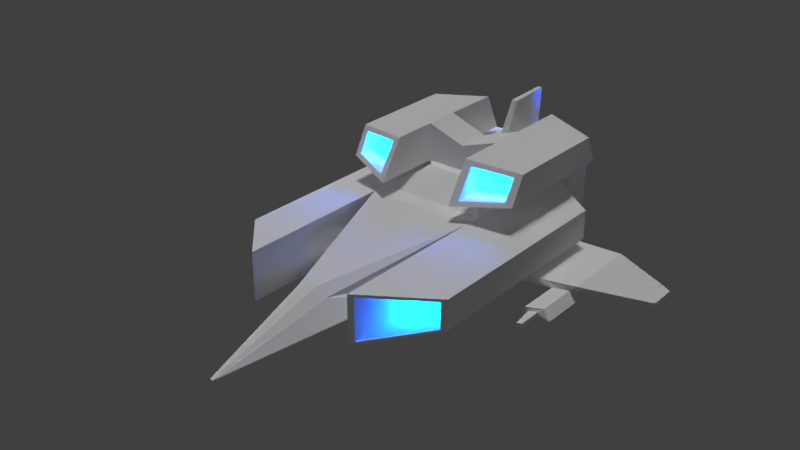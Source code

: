 # Source: pilot_low.blend  (saved by Blender 2.79.0; exported with 4.5.12 LTS)
import bpy
from mathutils import Matrix  # noqa: F401  (used for matrix-valued properties, if any)

bpy.ops.wm.read_factory_settings(use_empty=True)
scene = bpy.context.scene
scene.name = 'Scene'

# ---- collections
col_collection_1 = bpy.data.collections.new('Collection 1'); scene.collection.children.link(col_collection_1)

# ---- images (referenced by path relative to the original .blend; pixels are not part of the script)
import os
ASSET_DIR = os.environ.get("B2B_ASSET_DIR", "")  # directory of the original .blend (textures are referenced by path, not embedded)
HERE = os.path.dirname(os.path.abspath(__file__))  # packed textures are extracted next to this script under _unpacked/

def load_image(name, relpath, width, height, colorspace="sRGB"):
    """Load a texture the original file referenced (path relative to the .blend, or extracted next to this script)."""
    p = next((c for c in (os.path.join(HERE, relpath), os.path.join(ASSET_DIR, relpath)) if relpath and os.path.exists(c)), "")
    if p:
        img = bpy.data.images.load(p, check_existing=True)
        img.name = name
    else:  # same state as the original file: an image datablock whose file is absent (Cycles renders it pink)
        img = bpy.data.images.new(name, width, height)
        img.source = "FILE"
        img.filepath = "//" + (relpath or name)
    img.colorspace_settings.name = colorspace
    return img
img_material_diffuse_color = load_image('Material Diffuse Color', '', 1024, 1024, 'sRGB')

# ---- materials (node trees are filled in below, after node groups)
mat_material = bpy.data.materials.new('Material')
mat_material.alpha_threshold = 0.0
mat_material.preview_render_type = 'CUBE'
mat_material.diffuse_color = (0.0, 0.0, 0.0, 1.0)
mat_material.roughness = 0.5
mat_material.line_color = (0.0, 0.0, 0.0, 1.0)
mat_material_001 = bpy.data.materials.new('Material.001')
mat_material_001.alpha_threshold = 0.0
mat_material_001.preview_render_type = 'CUBE'
mat_material_001.roughness = 0.5

# ---- material node trees
mat_material.use_nodes = True; mat_material.node_tree.nodes.clear()
_N = mat_material.node_tree.nodes; _L = mat_material.node_tree.links
n0 = _N.new('ShaderNodeOutputMaterial'); n0.name = 'Material Output'; n0.location = (300, 300)
n1 = _N.new('ShaderNodeBsdfDiffuse'); n1.name = 'Diffuse BSDF'; n1.location = (110, 300)
n1.inputs[0].default_value = (1.0, 1.0, 1.0, 1.0)
n1.inputs[1].default_value = 1.0
n2 = _N.new('ShaderNodeAmbientOcclusion'); n2.name = 'Ambient Occlusion'; n2.location = (100, 200)
n2.samples = 1
n2.inputs[0].default_value = (0.8, 0.07251, 0.006739, 1.0)
n2.inputs[1].default_value = 0.0
n3 = _N.new('ShaderNodeTexImage'); n3.name = 'Image Texture'; n3.location = (0, 0)
n3.width = 140
n3.image = img_material_diffuse_color
_L.new(n1.outputs[0], n0.inputs[0])
_L.new(n2.outputs[0], n0.inputs[1])
n0.is_active_output = True
mat_material_001.use_nodes = True; mat_material_001.node_tree.nodes.clear()
_N = mat_material_001.node_tree.nodes; _L = mat_material_001.node_tree.links
n0 = _N.new('ShaderNodeOutputMaterial'); n0.name = 'Material Output'; n0.location = (300, 300)
n1 = _N.new('ShaderNodeBsdfDiffuse'); n1.name = 'Diffuse BSDF'; n1.location = (10, 300)
n1.inputs[0].default_value = (0.01146, 0.01036, 0.03309, 1.0)
n2 = _N.new('ShaderNodeBsdfDiffuse'); n2.name = 'Diffuse BSDF.001'; n2.location = (110, 200)
_L.new(n1.outputs[0], n0.inputs[0])
_L.new(n2.outputs[0], n0.inputs[1])
n0.is_active_output = True

# ---- world
world_world = bpy.data.worlds.new('World'); scene.world = world_world
world_world.color = (0.05088, 0.05088, 0.05088)
world_world.use_sun_shadow = False
world_world.sun_shadow_jitter_overblur = 0.0
world_world.cycles.sampling_method = 'MANUAL'

# ---- lights
light_spot = bpy.data.lights.new('Spot', 'SPOT')
light_spot.transmission_factor = 0.0
light_spot.energy = 100.0
light_spot.shadow_buffer_clip_start = 0.5
light_spot.shadow_soft_size = 0.1
light_spot.shadow_maximum_resolution = 0.006
light_spot.use_absolute_resolution = True
light_sun = bpy.data.lights.new('Sun', 'SUN')
light_sun.transmission_factor = 0.0
light_sun.angle = 0.1993
light_sun.energy = 1.0
light_sun.shadow_buffer_clip_start = 0.5
light_sun.shadow_soft_size = 0.1
light_sun.shadow_cascade_max_distance = 1000.0
light_point = bpy.data.lights.new('Point', 'POINT')
light_point.color = (0.0, 0.1337, 1.0)
light_point.transmission_factor = 0.0
light_point.energy = 100.0
light_point.shadow_buffer_clip_start = 0.5
light_point.shadow_soft_size = 0.2
light_point.shadow_maximum_resolution = 0.006
light_point.use_absolute_resolution = True
light_point.cycles.max_bounces = 200

# ---- meshes
me_cube = bpy.data.meshes.new('Cube')
me_cube.from_pydata([(0.7342, 1.0, -1.0), (0.7608, -0.2714, -1.0), (1.0, 1.0, 0.3999), (1.0, -0.6785, 0.3999), (1.0, -1.0, 0.4064), (1.0, 1.596, 0.4064), (1.0, 1.566, -0.4902), (1.0, -1.0, -0.4902), (2.05, 1.0, 0.2305), (2.05, -1.0, 0.2305), (2.05, 1.0, -0.3226), (2.05, -1.0, -0.3226), (1.0, -3.924, -0.4902), (1.0, -3.924, 0.4064), (2.05, -2.873, -0.3226), (2.05, -2.873, 0.2305), (1.0, 1.75, 0.5506), (1.0, 1.75, -0.4902), (0.855, 1.005, 0.5582), (0.5203, -0.01965, 0.6837), (0.303, -3.632, -0.05406), (0.8339, -2.583, -0.3086), (0.03075, -5.749, -0.5689), (0.03075, -5.749, -0.596), (0.6991, 0.8179, 0.6837), (0.6991, 0.1671, 0.6837), (0.6991, 0.8179, 1.386), (0.6991, 0.1671, 1.386), (1.683, 0.8179, 1.301), (1.683, 0.1671, 1.301), (1.683, 0.8179, 0.7974), (1.683, 0.1671, 0.7974), (0.6991, -1.128, 0.6837), (0.6991, -0.6843, 1.386), (1.683, -0.7213, 0.7974), (1.683, -0.4482, 1.301), (0.6991, 1.899, 1.386), (0.6991, 2.225, 0.6837), (1.683, 1.561, 1.301), (1.683, 1.797, 0.7974), (1.048, 1.11, -0.4902), (1.048, -0.6343, -0.4902), (1.118, 1.106, -0.4902), (1.118, -0.6343, -0.4902), (1.048, 1.11, -0.6182), (1.048, -0.6343, -0.6182), (1.118, 1.106, -0.6182), (1.118, -0.6343, -0.6182), (2.649, 1.312, -0.5436), (2.649, -0.154, -0.5436), (2.649, 1.312, -0.6514), (2.535, -0.154, -0.6514), (3.581, 1.422, -0.9852), (3.581, 0.8802, -0.9852), (3.581, 1.422, -1.025), (3.581, 0.8802, -1.025), (1.065, 2.279, 0.56), (1.065, 1.75, -0.5489), (1.065, 2.645, 0.4651), (1.065, 2.645, -0.5489), (2.178, 1.249, -0.5271), (2.178, 1.249, -0.6412), (2.178, -0.3018, -0.5271), (2.265, -0.3018, -0.6412), (1.837, 1.203, -0.6338), (1.837, 1.203, -0.5153), (1.837, -0.4085, -0.5153), (1.837, -0.4085, -0.6338), (2.644, 1.146, -0.855), (2.644, -0.154, -0.855), (2.238, -0.3018, -0.8448), (2.173, 1.083, -0.8448), (2.26, -1.076, -0.6465), (2.53, -0.9279, -0.6567), (2.234, -1.076, -0.85), (2.64, -0.9279, -0.8603), (2.314, -1.031, -0.7109), (2.454, -1.008, -0.7149), (2.312, -1.031, -0.7918), (2.453, -1.008, -0.7958), (2.374, -1.488, -0.714), (2.455, -1.429, -0.718), (2.372, -1.488, -0.7949), (2.454, -1.429, -0.799), (0.3399, -1.0, 0.4064), (0.3399, 1.15, 0.4064), (0.4462, 1.0, -1.0), (0.3399, -0.2714, -1.0), (0.3399, 1.0, 0.3999), (0.3399, -0.6785, 0.3999), (0.103, -3.632, 0.07883), (0.3399, 1.421, -0.4902), (0.3399, -1.0, -0.4902), (0.08194, 1.253, 0.5506), (0.3399, 1.75, -0.4902), (0.2906, 1.005, 0.6837), (0.1769, -0.01965, 0.6837), (0.2835, -2.063, -0.3086), (0.01045, -5.749, -0.5689), (0.01045, -5.749, -0.596), (0.2376, 0.8179, 0.6837), (0.2376, 0.1671, 0.6837), (0.2376, 0.8179, 1.226), (0.2376, 0.1671, 1.226), (0.07334, 2.429, 0.6093), (0.3621, 1.75, -0.5489), (0.0853, 2.645, 0.4651), (0.0853, 2.645, -0.5489), (0.05318, 1.732, 1.526), (0.04459, 2.562, 1.553), (0.9512, 2.725, -0.4306), (0.9512, 2.725, 0.3469), (0.1996, 2.725, 0.3469), (0.1996, 2.725, -0.4306), (0.7574, 1.936, -0.2301), (0.7574, 1.936, 0.1464), (0.3934, 1.936, 0.1464), (0.3934, 1.936, -0.2301), (1.071, -3.853, -0.4301), (1.071, -3.853, 0.3458), (1.979, -2.943, -0.2851), (1.979, -2.943, 0.1936), (1.216, -3.078, -0.3065), (1.216, -3.078, 0.221), (1.834, -2.46, -0.2079), (1.834, -2.46, 0.1175), (0.8477, 1.891, 1.282), (0.8477, 2.118, 0.7919), (1.535, 1.655, 1.223), (1.535, 1.819, 0.8713), (1.022, 1.349, 1.16), (1.022, 1.461, 0.919), (1.36, 1.233, 1.131), (1.36, 1.314, 0.958), (0.8333, -1.023, 0.7814), (0.8333, -0.7009, 1.292), (1.549, -0.7279, 0.8641), (1.549, -0.5292, 1.231), (1.021, -0.2944, 0.9182), (1.021, -0.141, 1.161), (1.361, -0.1538, 0.9575), (1.361, -0.05937, 1.132), (-0.7342, 1.0, -1.0), (-0.7608, -0.2714, -1.0), (0.0, -1.0, 0.4064), (0.0, 1.116, 0.4064), (-1.0, 1.0, 0.3999), (-1.0, -0.6785, 0.3999), (-1.0, -1.0, 0.4064), (-1.0, 1.596, 0.4064), (0.0, 1.0, -1.0), (0.0, -0.2714, -1.0), (0.0, 1.0, 0.3999), (0.0, -0.6785, 0.3999), (-1.0, 1.566, -0.4902), (0.0, 1.346, -0.4902), (-1.0, -1.0, -0.4902), (0.0, -1.0, -0.4902), (-2.05, 1.0, 0.2305), (-2.05, -1.0, 0.2305), (-2.05, 1.0, -0.3226), (-2.05, -1.0, -0.3226), (-1.0, -3.924, -0.4902), (-1.0, -3.924, 0.4064), (-2.05, -2.873, -0.3226), (-2.05, -2.873, 0.2305), (-1.0, 1.75, 0.5506), (0.0, 1.253, 0.4064), (-1.0, 1.75, -0.4902), (0.0, 1.75, -0.4902), (-0.855, 1.005, 0.5582), (-0.5203, -0.01965, 0.6837), (0.0, 1.005, 0.6837), (0.0, -0.01965, 0.6837), (-0.303, -3.632, -0.05406), (0.0, -3.632, 0.07883), (-0.8339, -2.583, -0.3086), (0.0, -1.796, -0.6039), (-0.03075, -5.749, -0.5689), (0.0, -5.749, -0.5689), (-0.03075, -5.749, -0.596), (0.0, -5.749, -0.596), (-0.6991, 0.8179, 0.6837), (-0.6991, 0.1671, 0.6837), (0.0, 0.8179, 0.6837), (0.0, 0.1671, 0.6837), (-0.6991, 0.8179, 1.386), (-0.6991, 0.1671, 1.386), (0.0, 0.8179, 1.144), (0.0, 0.1671, 1.144), (-1.683, 0.8179, 1.301), (-1.683, 0.1671, 1.301), (-1.683, 0.8179, 0.7974), (-1.683, 0.1671, 0.7974), (-0.6991, -1.128, 0.6837), (-0.6991, -0.6843, 1.386), (-1.683, -0.7213, 0.7974), (-1.683, -0.4482, 1.301), (-0.6991, 1.899, 1.386), (-0.6991, 2.225, 0.6837), (-1.683, 1.561, 1.301), (-1.683, 1.797, 0.7974), (-1.048, 1.11, -0.4902), (-1.048, -0.6343, -0.4902), (-1.118, 1.106, -0.4902), (-1.118, -0.6343, -0.4902), (-1.048, 1.11, -0.6182), (-1.048, -0.6343, -0.6182), (-1.118, 1.106, -0.6182), (-1.118, -0.6343, -0.6182), (-2.649, 1.312, -0.5436), (-2.649, -0.154, -0.5436), (-2.649, 1.312, -0.6514), (-2.535, -0.154, -0.6514), (-3.581, 1.422, -0.9852), (-3.581, 0.8802, -0.9852), (-3.581, 1.422, -1.025), (-3.581, 0.8802, -1.025), (-1.065, 2.279, 0.56), (0.0, 2.47, 0.4651), (-1.065, 1.75, -0.5489), (0.0, 1.75, -0.5489), (-1.065, 2.645, 0.4651), (0.0, 2.583, 0.4651), (-1.065, 2.645, -0.5489), (0.0, 2.583, -0.5489), (-2.178, 1.249, -0.5271), (-2.178, 1.249, -0.6412), (-2.178, -0.3018, -0.5271), (-2.265, -0.3018, -0.6412), (-1.837, 1.203, -0.6338), (-1.837, 1.203, -0.5153), (-1.837, -0.4085, -0.5153), (-1.837, -0.4085, -0.6338), (-2.644, 1.146, -0.855), (-2.644, -0.154, -0.855), (-2.238, -0.3018, -0.8448), (-2.173, 1.083, -0.8448), (-2.26, -1.076, -0.6465), (-2.53, -0.9279, -0.6567), (-2.234, -1.076, -0.85), (-2.64, -0.9279, -0.8603), (-2.314, -1.031, -0.7109), (-2.454, -1.008, -0.7149), (-2.312, -1.031, -0.7918), (-2.453, -1.008, -0.7958), (-2.374, -1.488, -0.714), (-2.455, -1.429, -0.718), (-2.372, -1.488, -0.7949), (-2.454, -1.429, -0.799), (-0.3399, -1.0, 0.4064), (-0.3399, 1.15, 0.4064), (-0.4462, 1.0, -1.0), (-0.3399, -0.2714, -1.0), (-0.3399, 1.0, 0.3999), (-0.3399, -0.6785, 0.3999), (-0.103, -3.632, 0.07883), (-0.3399, 1.421, -0.4902), (-0.3399, -1.0, -0.4902), (-0.08194, 1.253, 0.5506), (-0.3399, 1.75, -0.4902), (-0.2906, 1.005, 0.6837), (-0.1769, -0.01965, 0.6837), (-0.2835, -2.063, -0.3086), (-0.01045, -5.749, -0.5689), (-0.01045, -5.749, -0.596), (-0.2376, 0.8179, 0.6837), (-0.2376, 0.1671, 0.6837), (-0.2376, 0.8179, 1.226), (-0.2376, 0.1671, 1.226), (-0.07334, 2.429, 0.6093), (-0.3621, 1.75, -0.5489), (-0.0853, 2.645, 0.4651), (-0.0853, 2.645, -0.5489), (-0.05318, 1.732, 1.526), (0.0, 1.732, 1.526), (-0.04459, 2.562, 1.553), (0.0, 2.559, 1.553), (-0.9512, 2.725, -0.4306), (-0.9512, 2.725, 0.3469), (-0.1996, 2.725, 0.3469), (-0.1996, 2.725, -0.4306), (-0.7574, 1.936, -0.2301), (-0.7574, 1.936, 0.1464), (-0.3934, 1.936, 0.1464), (-0.3934, 1.936, -0.2301), (-1.071, -3.853, -0.4301), (-1.071, -3.853, 0.3458), (-1.979, -2.943, -0.2851), (-1.979, -2.943, 0.1936), (-1.216, -3.078, -0.3065), (-1.216, -3.078, 0.221), (-1.834, -2.46, -0.2079), (-1.834, -2.46, 0.1175), (-0.8477, 1.891, 1.282), (-0.8477, 2.118, 0.7919), (-1.535, 1.655, 1.223), (-1.535, 1.819, 0.8713), (-1.022, 1.349, 1.16), (-1.022, 1.461, 0.919), (-1.36, 1.233, 1.131), (-1.36, 1.314, 0.958), (-0.8333, -1.023, 0.7814), (-0.8333, -0.7009, 1.292), (-1.549, -0.7279, 0.8641), (-1.549, -0.5292, 1.231), (-1.021, -0.2944, 0.9182), (-1.021, -0.141, 1.161), (-1.361, -0.1538, 0.9575), (-1.361, -0.05937, 1.132)], [], [(91, 155, 169, 94), (92, 7, 21, 97), (5, 2, 3, 4), (0, 6, 7, 1), (5, 4, 9, 8), (88, 85, 145, 152), (91, 86, 150, 155), (84, 89, 153, 144), (88, 152, 172, 95), (86, 87, 151, 150), (87, 92, 157, 151), (10, 8, 9, 11), (7, 6, 40, 41), (9, 4, 13, 15), (6, 5, 8, 10), (12, 14, 120, 118), (11, 9, 15, 14), (4, 7, 12, 13), (7, 11, 14, 12), (93, 16, 56, 104), (85, 5, 16, 93), (5, 6, 17, 16), (95, 172, 184, 100), (3, 2, 18, 19), (89, 3, 19, 96), (97, 21, 23, 99), (84, 144, 175, 90), (7, 4, 20, 21), (99, 98, 179, 181), (21, 20, 22, 23), (90, 175, 179, 98), (100, 184, 188, 102), (96, 19, 25, 101), (19, 18, 24, 25), (102, 188, 189, 103), (101, 25, 27, 103), (24, 26, 36, 37), (31, 30, 28, 29), (29, 27, 33, 35), (25, 24, 30, 31), (26, 27, 29, 28), (34, 35, 137, 136), (31, 29, 35, 34), (27, 25, 32, 33), (25, 31, 34, 32), (36, 38, 128, 126), (30, 24, 37, 39), (26, 28, 38, 36), (28, 30, 39, 38), (43, 41, 45, 47), (11, 7, 41, 43), (10, 11, 43, 42), (6, 10, 42, 40), (45, 44, 46, 47), (61, 60, 48, 50), (40, 42, 46, 44), (41, 40, 44, 45), (49, 51, 55, 53), (60, 62, 49, 48), (62, 63, 51, 49), (61, 50, 68, 71), (52, 53, 55, 54), (48, 49, 53, 52), (50, 48, 52, 54), (51, 50, 54, 55), (104, 56, 58, 106), (94, 169, 221, 105), (16, 17, 57, 56), (106, 107, 225, 223), (105, 221, 225, 107), (56, 57, 59, 58), (67, 64, 61, 63), (66, 67, 63, 62), (65, 66, 62, 60), (64, 65, 60, 61), (46, 42, 65, 64), (42, 43, 66, 65), (43, 47, 67, 66), (47, 46, 64, 67), (70, 71, 68, 69), (69, 51, 73, 75), (50, 51, 69, 68), (63, 61, 71, 70), (75, 73, 77, 79), (51, 63, 72, 73), (70, 69, 75, 74), (63, 70, 74, 72), (76, 78, 82, 80), (74, 75, 79, 78), (72, 74, 78, 76), (73, 72, 76, 77), (81, 80, 82, 83), (77, 76, 80, 81), (79, 77, 81, 83), (78, 79, 83, 82), (57, 105, 107, 59), (58, 59, 110, 111), (17, 94, 105, 57), (219, 104, 106, 223), (185, 101, 103, 189), (26, 102, 103, 27), (173, 96, 101, 185), (24, 100, 102, 26), (20, 90, 98, 22), (23, 22, 98, 99), (4, 84, 90, 20), (177, 97, 99, 181), (153, 89, 96, 173), (18, 95, 100, 24), (145, 85, 93, 167), (93, 104, 109, 108), (1, 7, 92, 87), (0, 1, 87, 86), (2, 88, 95, 18), (4, 3, 89, 84), (6, 0, 86, 91), (2, 5, 85, 88), (157, 92, 97, 177), (6, 91, 94, 17), (275, 108, 109, 277), (167, 93, 108, 275), (104, 219, 277, 109), (112, 111, 115, 116), (59, 107, 113, 110), (106, 58, 111, 112), (107, 106, 112, 113), (115, 114, 117, 116), (110, 113, 117, 114), (111, 110, 114, 115), (113, 112, 116, 117), (118, 120, 124, 122), (14, 15, 121, 120), (15, 13, 119, 121), (13, 12, 118, 119), (123, 122, 124, 125), (120, 121, 125, 124), (121, 119, 123, 125), (119, 118, 122, 123), (126, 128, 132, 130), (37, 36, 126, 127), (39, 37, 127, 129), (38, 39, 129, 128), (131, 130, 132, 133), (127, 126, 130, 131), (129, 127, 131, 133), (128, 129, 133, 132), (134, 136, 140, 138), (32, 34, 136, 134), (33, 32, 134, 135), (35, 33, 135, 137), (139, 138, 140, 141), (135, 134, 138, 139), (137, 135, 139, 141), (136, 137, 141, 140), (257, 260, 169, 155), (258, 263, 176, 156), (149, 148, 147, 146), (142, 143, 156, 154), (149, 158, 159, 148), (254, 152, 145, 251), (257, 155, 150, 252), (250, 144, 153, 255), (254, 261, 172, 152), (252, 150, 151, 253), (253, 151, 157, 258), (160, 161, 159, 158), (156, 203, 202, 154), (159, 165, 163, 148), (154, 160, 158, 149), (162, 286, 288, 164), (161, 164, 165, 159), (148, 163, 162, 156), (156, 162, 164, 161), (259, 270, 218, 166), (251, 259, 166, 149), (149, 166, 168, 154), (261, 266, 184, 172), (147, 171, 170, 146), (255, 262, 171, 147), (263, 265, 180, 176), (250, 256, 175, 144), (156, 176, 174, 148), (265, 181, 179, 264), (176, 180, 178, 174), (256, 264, 179, 175), (266, 268, 188, 184), (262, 267, 183, 171), (171, 183, 182, 170), (268, 269, 189, 188), (267, 269, 187, 183), (182, 199, 198, 186), (193, 191, 190, 192), (191, 197, 195, 187), (183, 193, 192, 182), (186, 190, 191, 187), (196, 304, 305, 197), (193, 196, 197, 191), (187, 195, 194, 183), (183, 194, 196, 193), (198, 294, 296, 200), (192, 201, 199, 182), (186, 198, 200, 190), (190, 200, 201, 192), (205, 209, 207, 203), (161, 205, 203, 156), (160, 204, 205, 161), (154, 202, 204, 160), (207, 209, 208, 206), (227, 212, 210, 226), (202, 206, 208, 204), (203, 207, 206, 202), (211, 215, 217, 213), (226, 210, 211, 228), (228, 211, 213, 229), (227, 237, 234, 212), (214, 216, 217, 215), (210, 214, 215, 211), (212, 216, 214, 210), (213, 217, 216, 212), (270, 272, 222, 218), (260, 271, 221, 169), (166, 218, 220, 168), (272, 223, 225, 273), (271, 273, 225, 221), (218, 222, 224, 220), (233, 229, 227, 230), (232, 228, 229, 233), (231, 226, 228, 232), (230, 227, 226, 231), (208, 230, 231, 204), (204, 231, 232, 205), (205, 232, 233, 209), (209, 233, 230, 208), (236, 235, 234, 237), (235, 241, 239, 213), (212, 234, 235, 213), (229, 236, 237, 227), (241, 245, 243, 239), (213, 239, 238, 229), (236, 240, 241, 235), (229, 238, 240, 236), (242, 246, 248, 244), (240, 244, 245, 241), (238, 242, 244, 240), (239, 243, 242, 238), (247, 249, 248, 246), (243, 247, 246, 242), (245, 249, 247, 243), (244, 248, 249, 245), (220, 224, 273, 271), (222, 279, 278, 224), (168, 220, 271, 260), (219, 223, 272, 270), (185, 189, 269, 267), (186, 187, 269, 268), (173, 185, 267, 262), (182, 186, 268, 266), (174, 178, 264, 256), (180, 265, 264, 178), (148, 174, 256, 250), (177, 181, 265, 263), (153, 173, 262, 255), (170, 182, 266, 261), (145, 167, 259, 251), (259, 274, 276, 270), (143, 253, 258, 156), (142, 252, 253, 143), (146, 170, 261, 254), (148, 250, 255, 147), (154, 257, 252, 142), (146, 254, 251, 149), (157, 177, 263, 258), (154, 168, 260, 257), (275, 277, 276, 274), (167, 275, 274, 259), (270, 276, 277, 219), (280, 284, 283, 279), (224, 278, 281, 273), (272, 280, 279, 222), (273, 281, 280, 272), (283, 284, 285, 282), (278, 282, 285, 281), (279, 283, 282, 278), (281, 285, 284, 280), (286, 290, 292, 288), (164, 288, 289, 165), (165, 289, 287, 163), (163, 287, 286, 162), (291, 293, 292, 290), (288, 292, 293, 289), (289, 293, 291, 287), (287, 291, 290, 286), (294, 298, 300, 296), (199, 295, 294, 198), (201, 297, 295, 199), (200, 296, 297, 201), (299, 301, 300, 298), (295, 299, 298, 294), (297, 301, 299, 295), (296, 300, 301, 297), (302, 306, 308, 304), (194, 302, 304, 196), (195, 303, 302, 194), (197, 305, 303, 195), (307, 309, 308, 306), (303, 307, 306, 302), (305, 309, 307, 303), (304, 308, 309, 305)])
_uv = me_cube.uv_layers.new(name='UVMap')
_uv.uv.foreach_set('vector', [0.975, 0.1779, 0.9857, 0.1696, 0.9921, 0.1843, 0.9811, 0.1892, 0.8688, 0.0923, 0.8634, 0.1568, 0.6571, 0.137, 0.7368, 0.0556, 0.9445, 0.224, 0.9296, 0.2287, 0.8727, 0.2258, 0.8579, 0.2122, 0.9505, 0.1655, 0.954, 0.192, 0.8634, 0.1568, 0.9128, 0.1427, 0.9445, 0.224, 0.8579, 0.2122, 0.8703, 0.1924, 0.9169, 0.2005, 0.9367, 0.2465, 0.9406, 0.2455, 0.9412, 0.2542, 0.9379, 0.2543, 0.975, 0.1779, 0.9587, 0.1594, 0.9724, 0.1485, 0.9857, 0.1696, 0.8333, 0.2802, 0.8645, 0.2754, 0.8711, 0.3063, 0.831, 0.3209, 0.9367, 0.2465, 0.9379, 0.2543, 0.9313, 0.2541, 0.9309, 0.2492, 0.9587, 0.1594, 0.9237, 0.1227, 0.9366, 0.1072, 0.9724, 0.1485, 0.9237, 0.1227, 0.8688, 0.0923, 0.886, 0.06043, 0.9366, 0.1072, 0.917, 0.192, 0.9169, 0.2005, 0.8703, 0.1924, 0.8734, 0.1802, 0.8634, 0.1568, 0.954, 0.192, 0.9317, 0.177, 0.8849, 0.1595, 0.8703, 0.1924, 0.8579, 0.2122, 0.8592, 0.1852, 0.8613, 0.1876, 0.954, 0.192, 0.9445, 0.224, 0.9169, 0.2005, 0.917, 0.192, 0.8593, 0.1847, 0.8619, 0.1827, 0.8613, 0.184, 0.8594, 0.1846, 0.8734, 0.1802, 0.8703, 0.1924, 0.8613, 0.1876, 0.8619, 0.1827, 0.8579, 0.2122, 0.8634, 0.1568, 0.8593, 0.1847, 0.8592, 0.1852, 0.8634, 0.1568, 0.8734, 0.1802, 0.8619, 0.1827, 0.8593, 0.1847, 0.9473, 0.2529, 0.9532, 0.225, 0.967, 0.2249, 0.9802, 0.2423, 0.9406, 0.2455, 0.9445, 0.224, 0.9532, 0.225, 0.9473, 0.2529, 0.9445, 0.224, 0.954, 0.192, 0.962, 0.1982, 0.9532, 0.225, 0.9309, 0.2492, 0.9313, 0.2541, 0.9284, 0.2528, 0.9281, 0.2502, 0.8727, 0.2258, 0.9296, 0.2287, 0.9279, 0.2368, 0.9067, 0.2534, 0.8645, 0.2754, 0.8727, 0.2258, 0.9067, 0.2534, 0.9127, 0.2701, 0.7368, 0.0556, 0.6571, 0.137, 0.03316, 0.01556, 0.03202, 0.00688, 0.8333, 0.2802, 0.831, 0.3209, 0.4395, 0.2416, 0.4463, 0.2241, 0.8634, 0.1568, 0.8579, 0.2122, 0.4574, 0.182, 0.6571, 0.137, 0.03202, 0.00688, 0.01177, 0.01645, 5.664e-05, 0.01127, 0.03039, 5.671e-05, 0.6571, 0.137, 0.4574, 0.182, 0.02207, 0.02003, 0.03316, 0.01556, 0.4463, 0.2241, 0.4395, 0.2416, 5.664e-05, 0.01127, 0.01177, 0.01645, 0.9281, 0.2502, 0.9284, 0.2528, 0.9261, 0.2523, 0.9249, 0.2513, 0.9127, 0.2701, 0.9067, 0.2534, 0.9164, 0.251, 0.917, 0.2622, 0.9067, 0.2534, 0.9279, 0.2368, 0.9233, 0.2458, 0.9164, 0.251, 0.9249, 0.2513, 0.9261, 0.2523, 0.9254, 0.2571, 0.9227, 0.2551, 0.917, 0.2622, 0.9164, 0.251, 0.9207, 0.2515, 0.9227, 0.2551, 0.9233, 0.2458, 0.9226, 0.2495, 0.9226, 0.2482, 0.9226, 0.248, 0.9196, 0.2498, 0.9214, 0.2484, 0.9214, 0.249, 0.9202, 0.25, 0.9202, 0.25, 0.9207, 0.2515, 0.9192, 0.251, 0.9196, 0.2503, 0.9164, 0.251, 0.9233, 0.2458, 0.9214, 0.2484, 0.9196, 0.2498, 0.9226, 0.2495, 0.9207, 0.2515, 0.9202, 0.25, 0.9214, 0.249, 0.9191, 0.2504, 0.9196, 0.2503, 0.9194, 0.2505, 0.9191, 0.2505, 0.9196, 0.2498, 0.9202, 0.25, 0.9196, 0.2503, 0.9191, 0.2504, 0.9207, 0.2515, 0.9164, 0.251, 0.9188, 0.2509, 0.9192, 0.251, 0.9164, 0.251, 0.9196, 0.2498, 0.9191, 0.2504, 0.9188, 0.2509, 0.9226, 0.2482, 0.9219, 0.2485, 0.9221, 0.2483, 0.9225, 0.2483, 0.9214, 0.2484, 0.9233, 0.2458, 0.9226, 0.248, 0.9221, 0.2481, 0.9226, 0.2495, 0.9214, 0.249, 0.9219, 0.2485, 0.9226, 0.2482, 0.9214, 0.249, 0.9214, 0.2484, 0.9221, 0.2481, 0.9219, 0.2485, 0.8874, 0.1635, 0.8849, 0.1595, 0.89, 0.1591, 0.8936, 0.1598, 0.8734, 0.1802, 0.8634, 0.1568, 0.8849, 0.1595, 0.8874, 0.1635, 0.917, 0.192, 0.8734, 0.1802, 0.8874, 0.1635, 0.9267, 0.1776, 0.954, 0.192, 0.917, 0.192, 0.9267, 0.1776, 0.9317, 0.177, 0.89, 0.1591, 0.9282, 0.1729, 0.9249, 0.1708, 0.8936, 0.1598, 0.9161, 0.1701, 0.9161, 0.1703, 0.9136, 0.1693, 0.9134, 0.1689, 0.9317, 0.177, 0.9267, 0.1776, 0.9249, 0.1708, 0.9282, 0.1729, 0.8849, 0.1595, 0.9317, 0.177, 0.9282, 0.1729, 0.89, 0.1591, 0.9094, 0.1676, 0.9089, 0.1677, 0.9126, 0.1693, 0.9129, 0.1683, 0.9161, 0.1703, 0.9062, 0.1669, 0.9094, 0.1676, 0.9136, 0.1693, 0.9062, 0.1669, 0.907, 0.1673, 0.9089, 0.1677, 0.9094, 0.1676, 0.9161, 0.1701, 0.9134, 0.1689, 0.9135, 0.1691, 0.9147, 0.1689, 0.9132, 0.1687, 0.9129, 0.1683, 0.9126, 0.1693, 0.9131, 0.169, 0.9136, 0.1693, 0.9094, 0.1676, 0.9129, 0.1683, 0.9132, 0.1687, 0.9134, 0.1689, 0.9136, 0.1693, 0.9132, 0.1687, 0.9131, 0.169, 0.9089, 0.1677, 0.9134, 0.1689, 0.9131, 0.169, 0.9126, 0.1693, 0.9802, 0.2423, 0.967, 0.2249, 0.9758, 0.2232, 0.9864, 0.2348, 0.9811, 0.1892, 0.9921, 0.1843, 0.9922, 0.1871, 0.9825, 0.1916, 0.9532, 0.225, 0.962, 0.1982, 0.9667, 0.2007, 0.967, 0.2249, 0.9864, 0.2348, 0.9978, 0.2105, 0.9999, 0.21, 0.988, 0.2369, 0.9825, 0.1916, 0.9922, 0.1871, 0.9999, 0.21, 0.9978, 0.2105, 0.967, 0.2249, 0.9667, 0.2007, 0.9836, 0.2142, 0.9758, 0.2232, 0.9025, 0.1658, 0.9189, 0.1715, 0.9161, 0.1701, 0.907, 0.1673, 0.9021, 0.1645, 0.9025, 0.1658, 0.907, 0.1673, 0.9062, 0.1669, 0.9198, 0.171, 0.9021, 0.1645, 0.9062, 0.1669, 0.9161, 0.1703, 0.9189, 0.1715, 0.9198, 0.171, 0.9161, 0.1703, 0.9161, 0.1701, 0.9249, 0.1708, 0.9267, 0.1776, 0.9198, 0.171, 0.9189, 0.1715, 0.9267, 0.1776, 0.8874, 0.1635, 0.9021, 0.1645, 0.9198, 0.171, 0.8874, 0.1635, 0.8936, 0.1598, 0.9025, 0.1658, 0.9021, 0.1645, 0.8936, 0.1598, 0.9249, 0.1708, 0.9189, 0.1715, 0.9025, 0.1658, 0.9079, 0.1672, 0.9147, 0.1689, 0.9135, 0.1691, 0.9087, 0.1677, 0.9087, 0.1677, 0.9089, 0.1677, 0.9076, 0.1673, 0.9077, 0.1674, 0.9134, 0.1689, 0.9089, 0.1677, 0.9087, 0.1677, 0.9135, 0.1691, 0.907, 0.1673, 0.9161, 0.1701, 0.9147, 0.1689, 0.9079, 0.1672, 0.9077, 0.1674, 0.9076, 0.1673, 0.9077, 0.1673, 0.9077, 0.1673, 0.9089, 0.1677, 0.907, 0.1673, 0.9076, 0.1673, 0.9076, 0.1673, 0.9079, 0.1672, 0.9087, 0.1677, 0.9077, 0.1674, 0.9077, 0.1673, 0.907, 0.1673, 0.9079, 0.1672, 0.9077, 0.1673, 0.9076, 0.1673, 0.9077, 0.1673, 0.9077, 0.1673, 0.9077, 0.1673, 0.9077, 0.1673, 0.9077, 0.1673, 0.9077, 0.1674, 0.9077, 0.1673, 0.9077, 0.1673, 0.9076, 0.1673, 0.9077, 0.1673, 0.9077, 0.1673, 0.9077, 0.1673, 0.9076, 0.1673, 0.9076, 0.1673, 0.9077, 0.1673, 0.9077, 0.1673, 0.9077, 0.1673, 0.9077, 0.1673, 0.9077, 0.1673, 0.9077, 0.1673, 0.9077, 0.1673, 0.9077, 0.1673, 0.9077, 0.1673, 0.9077, 0.1673, 0.9077, 0.1673, 0.9077, 0.1673, 0.9077, 0.1673, 0.9077, 0.1673, 0.9077, 0.1673, 0.9077, 0.1673, 0.9077, 0.1673, 0.9077, 0.1673, 0.9667, 0.2007, 0.9825, 0.1916, 0.9978, 0.2105, 0.9836, 0.2142, 0.9758, 0.2232, 0.9836, 0.2142, 0.9907, 0.2169, 0.9816, 0.2225, 0.962, 0.1982, 0.9811, 0.1892, 0.9825, 0.1916, 0.9667, 0.2007, 0.9846, 0.24, 0.9802, 0.2423, 0.9864, 0.2348, 0.988, 0.2369, 0.9234, 0.2678, 0.917, 0.2622, 0.9227, 0.2551, 0.9254, 0.2571, 0.9226, 0.2495, 0.9249, 0.2513, 0.9227, 0.2551, 0.9207, 0.2515, 0.9188, 0.278, 0.9127, 0.2701, 0.917, 0.2622, 0.9234, 0.2678, 0.9233, 0.2458, 0.9281, 0.2502, 0.9249, 0.2513, 0.9226, 0.2495, 0.4574, 0.182, 0.4463, 0.2241, 0.01177, 0.01645, 0.02207, 0.02003, 0.03316, 0.01556, 0.02207, 0.02003, 0.01177, 0.01645, 0.03202, 0.00688, 0.8579, 0.2122, 0.8333, 0.2802, 0.4463, 0.2241, 0.4574, 0.182, 0.7878, 5.664e-05, 0.7368, 0.0556, 0.03202, 0.00688, 0.03039, 5.671e-05, 0.8711, 0.3063, 0.8645, 0.2754, 0.9127, 0.2701, 0.9188, 0.278, 0.9279, 0.2368, 0.9309, 0.2492, 0.9281, 0.2502, 0.9233, 0.2458, 0.9412, 0.2542, 0.9406, 0.2455, 0.9473, 0.2529, 0.9435, 0.2549, 0.9473, 0.2529, 0.9802, 0.2423, 0.9925, 0.2666, 0.9703, 0.274, 0.9128, 0.1427, 0.8634, 0.1568, 0.8688, 0.0923, 0.9237, 0.1227, 0.9505, 0.1655, 0.9128, 0.1427, 0.9237, 0.1227, 0.9587, 0.1594, 0.9296, 0.2287, 0.9367, 0.2465, 0.9309, 0.2492, 0.9279, 0.2368, 0.8579, 0.2122, 0.8727, 0.2258, 0.8645, 0.2754, 0.8333, 0.2802, 0.954, 0.192, 0.9505, 0.1655, 0.9587, 0.1594, 0.975, 0.1779, 0.9296, 0.2287, 0.9445, 0.224, 0.9406, 0.2455, 0.9367, 0.2465, 0.886, 0.06043, 0.8688, 0.0923, 0.7368, 0.0556, 0.7878, 5.664e-05, 0.954, 0.192, 0.975, 0.1779, 0.9811, 0.1892, 0.962, 0.1982, 0.9701, 0.2752, 0.9703, 0.274, 0.9925, 0.2666, 0.9929, 0.267, 0.9435, 0.2549, 0.9473, 0.2529, 0.9703, 0.274, 0.9701, 0.2752, 0.9802, 0.2423, 0.9846, 0.24, 0.9929, 0.267, 0.9925, 0.2666, 0.988, 0.2285, 0.9816, 0.2225, 0.988, 0.2224, 0.9889, 0.2221, 0.9836, 0.2142, 0.9978, 0.2105, 0.9946, 0.2171, 0.9907, 0.2169, 0.9864, 0.2348, 0.9758, 0.2232, 0.9816, 0.2225, 0.988, 0.2285, 0.9978, 0.2105, 0.9864, 0.2348, 0.988, 0.2285, 0.9946, 0.2171, 0.988, 0.2224, 0.9889, 0.2206, 0.989, 0.22, 0.9889, 0.2221, 0.9907, 0.2169, 0.9946, 0.2171, 0.989, 0.22, 0.9889, 0.2206, 0.9816, 0.2225, 0.9907, 0.2169, 0.9889, 0.2206, 0.988, 0.2224, 0.9946, 0.2171, 0.988, 0.2285, 0.9889, 0.2221, 0.989, 0.22, 0.8594, 0.1846, 0.8613, 0.184, 0.8609, 0.1848, 0.8603, 0.1847, 0.8619, 0.1827, 0.8613, 0.1876, 0.8611, 0.1863, 0.8613, 0.184, 0.8613, 0.1876, 0.8592, 0.1852, 0.8593, 0.1854, 0.8611, 0.1863, 0.8592, 0.1852, 0.8593, 0.1847, 0.8594, 0.1846, 0.8593, 0.1854, 0.8602, 0.1854, 0.8603, 0.1847, 0.8609, 0.1848, 0.861, 0.1853, 0.8613, 0.184, 0.8611, 0.1863, 0.861, 0.1853, 0.8609, 0.1848, 0.8611, 0.1863, 0.8593, 0.1854, 0.8602, 0.1854, 0.861, 0.1853, 0.8593, 0.1854, 0.8594, 0.1846, 0.8603, 0.1847, 0.8602, 0.1854, 0.9225, 0.2483, 0.9221, 0.2483, 0.9222, 0.2482, 0.9223, 0.2482, 0.9226, 0.248, 0.9226, 0.2482, 0.9225, 0.2483, 0.9225, 0.248, 0.9221, 0.2481, 0.9226, 0.248, 0.9225, 0.248, 0.9221, 0.2481, 0.9219, 0.2485, 0.9221, 0.2481, 0.9221, 0.2481, 0.9221, 0.2483, 0.9223, 0.2482, 0.9223, 0.2482, 0.9222, 0.2482, 0.9222, 0.2482, 0.9225, 0.248, 0.9225, 0.2483, 0.9223, 0.2482, 0.9223, 0.2482, 0.9221, 0.2481, 0.9225, 0.248, 0.9223, 0.2482, 0.9222, 0.2482, 0.9221, 0.2483, 0.9221, 0.2481, 0.9222, 0.2482, 0.9222, 0.2482, 0.9189, 0.2508, 0.9191, 0.2505, 0.9193, 0.2506, 0.9192, 0.2507, 0.9188, 0.2509, 0.9191, 0.2504, 0.9191, 0.2505, 0.9189, 0.2508, 0.9192, 0.251, 0.9188, 0.2509, 0.9189, 0.2508, 0.9193, 0.2509, 0.9196, 0.2503, 0.9192, 0.251, 0.9193, 0.2509, 0.9194, 0.2505, 0.9193, 0.2507, 0.9192, 0.2507, 0.9193, 0.2506, 0.9193, 0.2506, 0.9193, 0.2509, 0.9189, 0.2508, 0.9192, 0.2507, 0.9193, 0.2507, 0.9194, 0.2505, 0.9193, 0.2509, 0.9193, 0.2507, 0.9193, 0.2506, 0.9191, 0.2505, 0.9194, 0.2505, 0.9193, 0.2506, 0.9193, 0.2506, 0.975, 0.1779, 0.9811, 0.1892, 0.9921, 0.1843, 0.9857, 0.1696, 0.8688, 0.0923, 0.7368, 0.0556, 0.6571, 0.137, 0.8634, 0.1568, 0.9445, 0.224, 0.8579, 0.2122, 0.8727, 0.2258, 0.9296, 0.2287, 0.9505, 0.1655, 0.9128, 0.1427, 0.8634, 0.1568, 0.954, 0.192, 0.9445, 0.224, 0.9169, 0.2005, 0.8703, 0.1924, 0.8579, 0.2122, 0.9367, 0.2465, 0.9379, 0.2543, 0.9412, 0.2542, 0.9406, 0.2455, 0.975, 0.1779, 0.9857, 0.1696, 0.9724, 0.1485, 0.9587, 0.1594, 0.8333, 0.2802, 0.831, 0.3209, 0.8711, 0.3063, 0.8645, 0.2754, 0.9367, 0.2465, 0.9309, 0.2492, 0.9313, 0.2541, 0.9379, 0.2543, 0.9587, 0.1594, 0.9724, 0.1485, 0.9366, 0.1072, 0.9237, 0.1227, 0.9237, 0.1227, 0.9366, 0.1072, 0.886, 0.06043, 0.8688, 0.0923, 0.917, 0.192, 0.8734, 0.1802, 0.8703, 0.1924, 0.9169, 0.2005, 0.8634, 0.1568, 0.8849, 0.1595, 0.9317, 0.177, 0.954, 0.192, 0.8703, 0.1924, 0.8613, 0.1876, 0.8592, 0.1852, 0.8579, 0.2122, 0.954, 0.192, 0.917, 0.192, 0.9169, 0.2005, 0.9445, 0.224, 0.8593, 0.1847, 0.8594, 0.1846, 0.8613, 0.184, 0.8619, 0.1827, 0.8734, 0.1802, 0.8619, 0.1827, 0.8613, 0.1876, 0.8703, 0.1924, 0.8579, 0.2122, 0.8592, 0.1852, 0.8593, 0.1847, 0.8634, 0.1568, 0.8634, 0.1568, 0.8593, 0.1847, 0.8619, 0.1827, 0.8734, 0.1802, 0.9473, 0.2529, 0.9802, 0.2423, 0.967, 0.2249, 0.9532, 0.225, 0.9406, 0.2455, 0.9473, 0.2529, 0.9532, 0.225, 0.9445, 0.224, 0.9445, 0.224, 0.9532, 0.225, 0.962, 0.1982, 0.954, 0.192, 0.9309, 0.2492, 0.9281, 0.2502, 0.9284, 0.2528, 0.9313, 0.2541, 0.8727, 0.2258, 0.9067, 0.2534, 0.9279, 0.2368, 0.9296, 0.2287, 0.8645, 0.2754, 0.9127, 0.2701, 0.9067, 0.2534, 0.8727, 0.2258, 0.7368, 0.0556, 0.03202, 0.00688, 0.03316, 0.01556, 0.6571, 0.137, 0.8333, 0.2802, 0.4463, 0.2241, 0.4395, 0.2416, 0.831, 0.3209, 0.8634, 0.1568, 0.6571, 0.137, 0.4574, 0.182, 0.8579, 0.2122, 0.03202, 0.00688, 0.03039, 5.671e-05, 5.664e-05, 0.01127, 0.01177, 0.01645, 0.6571, 0.137, 0.03316, 0.01556, 0.02207, 0.02003, 0.4574, 0.182, 0.4463, 0.2241, 0.01177, 0.01645, 5.664e-05, 0.01127, 0.4395, 0.2416, 0.9281, 0.2502, 0.9249, 0.2513, 0.9261, 0.2523, 0.9284, 0.2528, 0.9127, 0.2701, 0.917, 0.2622, 0.9164, 0.251, 0.9067, 0.2534, 0.9067, 0.2534, 0.9164, 0.251, 0.9233, 0.2458, 0.9279, 0.2368, 0.9249, 0.2513, 0.9227, 0.2551, 0.9254, 0.2571, 0.9261, 0.2523, 0.917, 0.2622, 0.9227, 0.2551, 0.9207, 0.2515, 0.9164, 0.251, 0.9233, 0.2458, 0.9226, 0.248, 0.9226, 0.2482, 0.9226, 0.2495, 0.9196, 0.2498, 0.9202, 0.25, 0.9214, 0.249, 0.9214, 0.2484, 0.9202, 0.25, 0.9196, 0.2503, 0.9192, 0.251, 0.9207, 0.2515, 0.9164, 0.251, 0.9196, 0.2498, 0.9214, 0.2484, 0.9233, 0.2458, 0.9226, 0.2495, 0.9214, 0.249, 0.9202, 0.25, 0.9207, 0.2515, 0.9191, 0.2504, 0.9191, 0.2505, 0.9194, 0.2505, 0.9196, 0.2503, 0.9196, 0.2498, 0.9191, 0.2504, 0.9196, 0.2503, 0.9202, 0.25, 0.9207, 0.2515, 0.9192, 0.251, 0.9188, 0.2509, 0.9164, 0.251, 0.9164, 0.251, 0.9188, 0.2509, 0.9191, 0.2504, 0.9196, 0.2498, 0.9226, 0.2482, 0.9225, 0.2483, 0.9221, 0.2483, 0.9219, 0.2485, 0.9214, 0.2484, 0.9221, 0.2481, 0.9226, 0.248, 0.9233, 0.2458, 0.9226, 0.2495, 0.9226, 0.2482, 0.9219, 0.2485, 0.9214, 0.249, 0.9214, 0.249, 0.9219, 0.2485, 0.9221, 0.2481, 0.9214, 0.2484, 0.8874, 0.1635, 0.8936, 0.1598, 0.89, 0.1591, 0.8849, 0.1595, 0.8734, 0.1802, 0.8874, 0.1635, 0.8849, 0.1595, 0.8634, 0.1568, 0.917, 0.192, 0.9267, 0.1776, 0.8874, 0.1635, 0.8734, 0.1802, 0.954, 0.192, 0.9317, 0.177, 0.9267, 0.1776, 0.917, 0.192, 0.89, 0.1591, 0.8936, 0.1598, 0.9249, 0.1708, 0.9282, 0.1729, 0.9161, 0.1701, 0.9134, 0.1689, 0.9136, 0.1693, 0.9161, 0.1703, 0.9317, 0.177, 0.9282, 0.1729, 0.9249, 0.1708, 0.9267, 0.1776, 0.8849, 0.1595, 0.89, 0.1591, 0.9282, 0.1729, 0.9317, 0.177, 0.9094, 0.1676, 0.9129, 0.1683, 0.9126, 0.1693, 0.9089, 0.1677, 0.9161, 0.1703, 0.9136, 0.1693, 0.9094, 0.1676, 0.9062, 0.1669, 0.9062, 0.1669, 0.9094, 0.1676, 0.9089, 0.1677, 0.907, 0.1673, 0.9161, 0.1701, 0.9147, 0.1689, 0.9135, 0.1691, 0.9134, 0.1689, 0.9132, 0.1687, 0.9131, 0.169, 0.9126, 0.1693, 0.9129, 0.1683, 0.9136, 0.1693, 0.9132, 0.1687, 0.9129, 0.1683, 0.9094, 0.1676, 0.9134, 0.1689, 0.9131, 0.169, 0.9132, 0.1687, 0.9136, 0.1693, 0.9089, 0.1677, 0.9126, 0.1693, 0.9131, 0.169, 0.9134, 0.1689, 0.9802, 0.2423, 0.9864, 0.2348, 0.9758, 0.2232, 0.967, 0.2249, 0.9811, 0.1892, 0.9825, 0.1916, 0.9922, 0.1871, 0.9921, 0.1843, 0.9532, 0.225, 0.967, 0.2249, 0.9667, 0.2007, 0.962, 0.1982, 0.9864, 0.2348, 0.988, 0.2369, 0.9999, 0.21, 0.9978, 0.2105, 0.9825, 0.1916, 0.9978, 0.2105, 0.9999, 0.21, 0.9922, 0.1871, 0.967, 0.2249, 0.9758, 0.2232, 0.9836, 0.2142, 0.9667, 0.2007, 0.9025, 0.1658, 0.907, 0.1673, 0.9161, 0.1701, 0.9189, 0.1715, 0.9021, 0.1645, 0.9062, 0.1669, 0.907, 0.1673, 0.9025, 0.1658, 0.9198, 0.171, 0.9161, 0.1703, 0.9062, 0.1669, 0.9021, 0.1645, 0.9189, 0.1715, 0.9161, 0.1701, 0.9161, 0.1703, 0.9198, 0.171, 0.9249, 0.1708, 0.9189, 0.1715, 0.9198, 0.171, 0.9267, 0.1776, 0.9267, 0.1776, 0.9198, 0.171, 0.9021, 0.1645, 0.8874, 0.1635, 0.8874, 0.1635, 0.9021, 0.1645, 0.9025, 0.1658, 0.8936, 0.1598, 0.8936, 0.1598, 0.9025, 0.1658, 0.9189, 0.1715, 0.9249, 0.1708, 0.9079, 0.1672, 0.9087, 0.1677, 0.9135, 0.1691, 0.9147, 0.1689, 0.9087, 0.1677, 0.9077, 0.1674, 0.9076, 0.1673, 0.9089, 0.1677, 0.9134, 0.1689, 0.9135, 0.1691, 0.9087, 0.1677, 0.9089, 0.1677, 0.907, 0.1673, 0.9079, 0.1672, 0.9147, 0.1689, 0.9161, 0.1701, 0.9077, 0.1674, 0.9077, 0.1673, 0.9077, 0.1673, 0.9076, 0.1673, 0.9089, 0.1677, 0.9076, 0.1673, 0.9076, 0.1673, 0.907, 0.1673, 0.9079, 0.1672, 0.9077, 0.1673, 0.9077, 0.1674, 0.9087, 0.1677, 0.907, 0.1673, 0.9076, 0.1673, 0.9077, 0.1673, 0.9079, 0.1672, 0.9077, 0.1673, 0.9077, 0.1673, 0.9077, 0.1673, 0.9077, 0.1673, 0.9077, 0.1673, 0.9077, 0.1673, 0.9077, 0.1673, 0.9077, 0.1674, 0.9076, 0.1673, 0.9077, 0.1673, 0.9077, 0.1673, 0.9077, 0.1673, 0.9076, 0.1673, 0.9077, 0.1673, 0.9077, 0.1673, 0.9076, 0.1673, 0.9077, 0.1673, 0.9077, 0.1673, 0.9077, 0.1673, 0.9077, 0.1673, 0.9077, 0.1673, 0.9077, 0.1673, 0.9077, 0.1673, 0.9077, 0.1673, 0.9077, 0.1673, 0.9077, 0.1673, 0.9077, 0.1673, 0.9077, 0.1673, 0.9077, 0.1673, 0.9077, 0.1673, 0.9077, 0.1673, 0.9077, 0.1673, 0.9667, 0.2007, 0.9836, 0.2142, 0.9978, 0.2105, 0.9825, 0.1916, 0.9758, 0.2232, 0.9816, 0.2225, 0.9907, 0.2169, 0.9836, 0.2142, 0.962, 0.1982, 0.9667, 0.2007, 0.9825, 0.1916, 0.9811, 0.1892, 0.9846, 0.24, 0.988, 0.2369, 0.9864, 0.2348, 0.9802, 0.2423, 0.9234, 0.2678, 0.9254, 0.2571, 0.9227, 0.2551, 0.917, 0.2622, 0.9226, 0.2495, 0.9207, 0.2515, 0.9227, 0.2551, 0.9249, 0.2513, 0.9188, 0.278, 0.9234, 0.2678, 0.917, 0.2622, 0.9127, 0.2701, 0.9233, 0.2458, 0.9226, 0.2495, 0.9249, 0.2513, 0.9281, 0.2502, 0.4574, 0.182, 0.02207, 0.02003, 0.01177, 0.01645, 0.4463, 0.2241, 0.03316, 0.01556, 0.03202, 0.00688, 0.01177, 0.01645, 0.02207, 0.02003, 0.8579, 0.2122, 0.4574, 0.182, 0.4463, 0.2241, 0.8333, 0.2802, 0.7878, 5.664e-05, 0.03039, 5.671e-05, 0.03202, 0.00688, 0.7368, 0.0556, 0.8711, 0.3063, 0.9188, 0.278, 0.9127, 0.2701, 0.8645, 0.2754, 0.9279, 0.2368, 0.9233, 0.2458, 0.9281, 0.2502, 0.9309, 0.2492, 0.9412, 0.2542, 0.9435, 0.2549, 0.9473, 0.2529, 0.9406, 0.2455, 0.9473, 0.2529, 0.9703, 0.274, 0.9925, 0.2666, 0.9802, 0.2423, 0.9128, 0.1427, 0.9237, 0.1227, 0.8688, 0.0923, 0.8634, 0.1568, 0.9505, 0.1655, 0.9587, 0.1594, 0.9237, 0.1227, 0.9128, 0.1427, 0.9296, 0.2287, 0.9279, 0.2368, 0.9309, 0.2492, 0.9367, 0.2465, 0.8579, 0.2122, 0.8333, 0.2802, 0.8645, 0.2754, 0.8727, 0.2258, 0.954, 0.192, 0.975, 0.1779, 0.9587, 0.1594, 0.9505, 0.1655, 0.9296, 0.2287, 0.9367, 0.2465, 0.9406, 0.2455, 0.9445, 0.224, 0.886, 0.06043, 0.7878, 5.664e-05, 0.7368, 0.0556, 0.8688, 0.0923, 0.954, 0.192, 0.962, 0.1982, 0.9811, 0.1892, 0.975, 0.1779, 0.9701, 0.2752, 0.9929, 0.267, 0.9925, 0.2666, 0.9703, 0.274, 0.9435, 0.2549, 0.9701, 0.2752, 0.9703, 0.274, 0.9473, 0.2529, 0.9802, 0.2423, 0.9925, 0.2666, 0.9929, 0.267, 0.9846, 0.24, 0.988, 0.2285, 0.9889, 0.2221, 0.988, 0.2224, 0.9816, 0.2225, 0.9836, 0.2142, 0.9907, 0.2169, 0.9946, 0.2171, 0.9978, 0.2105, 0.9864, 0.2348, 0.988, 0.2285, 0.9816, 0.2225, 0.9758, 0.2232, 0.9978, 0.2105, 0.9946, 0.2171, 0.988, 0.2285, 0.9864, 0.2348, 0.988, 0.2224, 0.9889, 0.2221, 0.989, 0.22, 0.9889, 0.2206, 0.9907, 0.2169, 0.9889, 0.2206, 0.989, 0.22, 0.9946, 0.2171, 0.9816, 0.2225, 0.988, 0.2224, 0.9889, 0.2206, 0.9907, 0.2169, 0.9946, 0.2171, 0.989, 0.22, 0.9889, 0.2221, 0.988, 0.2285, 0.8594, 0.1846, 0.8603, 0.1847, 0.8609, 0.1848, 0.8613, 0.184, 0.8619, 0.1827, 0.8613, 0.184, 0.8611, 0.1863, 0.8613, 0.1876, 0.8613, 0.1876, 0.8611, 0.1863, 0.8593, 0.1854, 0.8592, 0.1852, 0.8592, 0.1852, 0.8593, 0.1854, 0.8594, 0.1846, 0.8593, 0.1847, 0.8602, 0.1854, 0.861, 0.1853, 0.8609, 0.1848, 0.8603, 0.1847, 0.8613, 0.184, 0.8609, 0.1848, 0.861, 0.1853, 0.8611, 0.1863, 0.8611, 0.1863, 0.861, 0.1853, 0.8602, 0.1854, 0.8593, 0.1854, 0.8593, 0.1854, 0.8602, 0.1854, 0.8603, 0.1847, 0.8594, 0.1846, 0.9225, 0.2483, 0.9223, 0.2482, 0.9222, 0.2482, 0.9221, 0.2483, 0.9226, 0.248, 0.9225, 0.248, 0.9225, 0.2483, 0.9226, 0.2482, 0.9221, 0.2481, 0.9221, 0.2481, 0.9225, 0.248, 0.9226, 0.248, 0.9219, 0.2485, 0.9221, 0.2483, 0.9221, 0.2481, 0.9221, 0.2481, 0.9223, 0.2482, 0.9222, 0.2482, 0.9222, 0.2482, 0.9223, 0.2482, 0.9225, 0.248, 0.9223, 0.2482, 0.9223, 0.2482, 0.9225, 0.2483, 0.9221, 0.2481, 0.9222, 0.2482, 0.9223, 0.2482, 0.9225, 0.248, 0.9221, 0.2483, 0.9222, 0.2482, 0.9222, 0.2482, 0.9221, 0.2481, 0.9189, 0.2508, 0.9192, 0.2507, 0.9193, 0.2506, 0.9191, 0.2505, 0.9188, 0.2509, 0.9189, 0.2508, 0.9191, 0.2505, 0.9191, 0.2504, 0.9192, 0.251, 0.9193, 0.2509, 0.9189, 0.2508, 0.9188, 0.2509, 0.9196, 0.2503, 0.9194, 0.2505, 0.9193, 0.2509, 0.9192, 0.251, 0.9193, 0.2507, 0.9193, 0.2506, 0.9193, 0.2506, 0.9192, 0.2507, 0.9193, 0.2509, 0.9193, 0.2507, 0.9192, 0.2507, 0.9189, 0.2508, 0.9194, 0.2505, 0.9193, 0.2506, 0.9193, 0.2507, 0.9193, 0.2509, 0.9191, 0.2505, 0.9193, 0.2506, 0.9193, 0.2506, 0.9194, 0.2505])
me_cube.materials.append(mat_material)
me_cube.materials.append(mat_material_001)
me_cube.use_remesh_preserve_volume = False
me_cube.use_remesh_preserve_attributes = False
me_cube.use_mirror_vertex_groups = False
me_cube.update()

# ---- objects
ob_spot = bpy.data.objects.new('Spot', light_spot)
ob_sun = bpy.data.objects.new('Sun', light_sun)
ob_cube = bpy.data.objects.new('Cube', me_cube)
ob_point_007 = bpy.data.objects.new('Point.007', light_point)
ob_point_006 = bpy.data.objects.new('Point.006', light_point)
ob_point_005 = bpy.data.objects.new('Point.005', light_point)
ob_point_004 = bpy.data.objects.new('Point.004', light_point)
ob_point_003 = bpy.data.objects.new('Point.003', light_point)
ob_point_002 = bpy.data.objects.new('Point.002', light_point)
ob_point_001 = bpy.data.objects.new('Point.001', light_point)
ob_point = bpy.data.objects.new('Point', light_point)

# ---- transforms, parenting, visibility, modifiers, constraints
ob_spot.location = (-4.071, -1.434, 5.734)
ob_spot.lineart.crease_threshold = 0.0
ob_sun.location = (3.975, -6.691, 3.318)
ob_sun.lineart.crease_threshold = 0.0
ob_cube.location = (0.0, 0.0, 0.0)
ob_cube.lock_rotations_4d = False
ob_cube.empty_display_type = 'ARROWS'
ob_cube.lineart.crease_threshold = 0.0
ob_point_007.parent = ob_cube
ob_point_007.location = (0.1281, 2.884, -0.0312)
ob_point_007.rotation_euler = (1.583, -0.0, 0.0)
ob_point_007.scale = (3.65, 3.65, 3.65)
ob_point_007.lineart.crease_threshold = 0.0
ob_point_006.parent = ob_cube
ob_point_006.location = (-0.05948, 2.884, -0.02903)
ob_point_006.rotation_euler = (1.583, -0.0, 0.0)
ob_point_006.scale = (3.65, 3.65, 3.65)
ob_point_006.lineart.crease_threshold = 0.0
ob_point_005.parent = ob_cube
ob_point_005.location = (-1.447, -2.844, -0.03012)
ob_point_005.scale = (21.48, 21.48, 21.48)
ob_point_005.lineart.crease_threshold = 0.0
ob_point_004.parent = ob_cube
ob_point_004.location = (-1.239, -0.3672, 1.033)
ob_point_004.scale = (21.48, 21.48, 21.48)
ob_point_004.lineart.crease_threshold = 0.0
ob_point_003.parent = ob_cube
ob_point_003.location = (-1.177, 1.578, 1.044)
ob_point_003.scale = (21.48, 21.48, 21.48)
ob_point_003.lineart.crease_threshold = 0.0
ob_point_002.parent = ob_cube
ob_point_002.location = (1.245, 1.566, 1.044)
ob_point_002.scale = (21.48, 21.48, 21.48)
ob_point_002.lineart.crease_threshold = 0.0
ob_point_001.parent = ob_cube
ob_point_001.location = (1.184, -0.3799, 1.033)
ob_point_001.scale = (21.48, 21.48, 21.48)
ob_point_001.lineart.crease_threshold = 0.0
ob_point.parent = ob_cube
ob_point.location = (1.436, -2.857, -0.03012)
ob_point.scale = (21.48, 21.48, 21.48)
ob_point.lineart.crease_threshold = 0.0

# ---- collection membership
col_collection_1.objects.link(ob_spot)
col_collection_1.objects.link(ob_sun)
col_collection_1.objects.link(ob_cube)
col_collection_1.objects.link(ob_point_007)
col_collection_1.objects.link(ob_point_006)
col_collection_1.objects.link(ob_point_005)
col_collection_1.objects.link(ob_point_004)
col_collection_1.objects.link(ob_point_003)
col_collection_1.objects.link(ob_point_002)
col_collection_1.objects.link(ob_point_001)
col_collection_1.objects.link(ob_point)

# ---- scene / render settings (as saved in the file)
scene.frame_start = 1; scene.frame_end = 250; scene.frame_set(3)
scene.render.engine = 'CYCLES'
scene.render.resolution_percentage = 50
scene.render.dither_intensity = 0.0
scene.cycles.use_denoising = False
scene.cycles.samples = 128
scene.cycles.sampling_pattern = 'TABULATED_SOBOL'
scene.cycles.use_adaptive_sampling = False
scene.cycles.use_light_tree = False
scene.cycles.blur_glossy = 0.0
scene.cycles.sample_clamp_indirect = 0.0
scene.view_settings.view_transform = 'Standard'
bpy.context.view_layer.update()

# ---- added for rendering (the .blend has no active camera): camera
cam_auto = bpy.data.cameras.new('AutoCamera')
cam_auto.lens = 50.0
cam_auto.sensor_width = 36.0
cam_auto.clip_end = 1000.0
ob_auto_camera = bpy.data.objects.new('AutoCamera', cam_auto)
scene.collection.objects.link(ob_auto_camera)
ob_auto_camera.location = (10.539, -14.159, 8.69521)
ob_auto_camera.rotation_euler = (1.09748, -7.21219e-08, 0.694738)
scene.camera = ob_auto_camera
bpy.context.view_layer.update()
